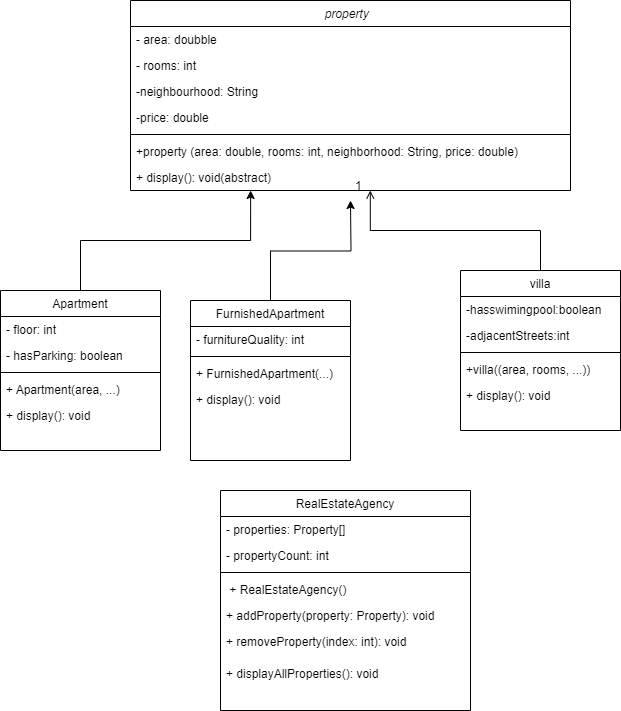

The diagram above was exported from draw.io. Its source (the exported page's mxGraphModel, read from the mxfile embedded in the PNG):
<mxGraphModel dx="1896" dy="915" grid="1" gridSize="10" guides="1" tooltips="1" connect="1" arrows="1" fold="1" page="1" pageScale="1" pageWidth="827" pageHeight="1169" math="0" shadow="0">
  <root>
    <mxCell id="WIyWlLk6GJQsqaUBKTNV-0" />
    <mxCell id="WIyWlLk6GJQsqaUBKTNV-1" parent="WIyWlLk6GJQsqaUBKTNV-0" />
    <mxCell id="zkfFHV4jXpPFQw0GAbJ--0" value="property  " style="swimlane;fontStyle=2;align=center;verticalAlign=top;childLayout=stackLayout;horizontal=1;startSize=26;horizontalStack=0;resizeParent=1;resizeLast=0;collapsible=1;marginBottom=0;rounded=0;shadow=0;strokeWidth=1;" parent="WIyWlLk6GJQsqaUBKTNV-1" vertex="1">
      <mxGeometry x="210" width="440" height="190" as="geometry">
        <mxRectangle x="230" y="140" width="160" height="26" as="alternateBounds" />
      </mxGeometry>
    </mxCell>
    <mxCell id="zkfFHV4jXpPFQw0GAbJ--1" value="- area: doubble" style="text;align=left;verticalAlign=top;spacingLeft=4;spacingRight=4;overflow=hidden;rotatable=0;points=[[0,0.5],[1,0.5]];portConstraint=eastwest;" parent="zkfFHV4jXpPFQw0GAbJ--0" vertex="1">
      <mxGeometry y="26" width="440" height="26" as="geometry" />
    </mxCell>
    <mxCell id="zkfFHV4jXpPFQw0GAbJ--2" value="- rooms: int" style="text;align=left;verticalAlign=top;spacingLeft=4;spacingRight=4;overflow=hidden;rotatable=0;points=[[0,0.5],[1,0.5]];portConstraint=eastwest;rounded=0;shadow=0;html=0;" parent="zkfFHV4jXpPFQw0GAbJ--0" vertex="1">
      <mxGeometry y="52" width="440" height="26" as="geometry" />
    </mxCell>
    <mxCell id="zkfFHV4jXpPFQw0GAbJ--3" value="-neighbourhood: String" style="text;align=left;verticalAlign=top;spacingLeft=4;spacingRight=4;overflow=hidden;rotatable=0;points=[[0,0.5],[1,0.5]];portConstraint=eastwest;rounded=0;shadow=0;html=0;" parent="zkfFHV4jXpPFQw0GAbJ--0" vertex="1">
      <mxGeometry y="78" width="440" height="26" as="geometry" />
    </mxCell>
    <mxCell id="VaNgKiryYj_StwqUikT1-0" value="-price: double" style="text;align=left;verticalAlign=top;spacingLeft=4;spacingRight=4;overflow=hidden;rotatable=0;points=[[0,0.5],[1,0.5]];portConstraint=eastwest;rounded=0;shadow=0;html=0;" vertex="1" parent="zkfFHV4jXpPFQw0GAbJ--0">
      <mxGeometry y="104" width="440" height="26" as="geometry" />
    </mxCell>
    <mxCell id="zkfFHV4jXpPFQw0GAbJ--4" value="" style="line;html=1;strokeWidth=1;align=left;verticalAlign=middle;spacingTop=-1;spacingLeft=3;spacingRight=3;rotatable=0;labelPosition=right;points=[];portConstraint=eastwest;" parent="zkfFHV4jXpPFQw0GAbJ--0" vertex="1">
      <mxGeometry y="130" width="440" height="8" as="geometry" />
    </mxCell>
    <mxCell id="zkfFHV4jXpPFQw0GAbJ--5" value="+property (area: double, rooms: int, neighborhood: String, price: double)" style="text;align=left;verticalAlign=top;spacingLeft=4;spacingRight=4;overflow=hidden;rotatable=0;points=[[0,0.5],[1,0.5]];portConstraint=eastwest;" parent="zkfFHV4jXpPFQw0GAbJ--0" vertex="1">
      <mxGeometry y="138" width="440" height="26" as="geometry" />
    </mxCell>
    <mxCell id="VaNgKiryYj_StwqUikT1-1" value="+ display(): void(abstract)" style="text;align=left;verticalAlign=top;spacingLeft=4;spacingRight=4;overflow=hidden;rotatable=0;points=[[0,0.5],[1,0.5]];portConstraint=eastwest;" vertex="1" parent="zkfFHV4jXpPFQw0GAbJ--0">
      <mxGeometry y="164" width="440" height="26" as="geometry" />
    </mxCell>
    <mxCell id="zkfFHV4jXpPFQw0GAbJ--17" value="villa" style="swimlane;fontStyle=0;align=center;verticalAlign=top;childLayout=stackLayout;horizontal=1;startSize=26;horizontalStack=0;resizeParent=1;resizeLast=0;collapsible=1;marginBottom=0;rounded=0;shadow=0;strokeWidth=1;" parent="WIyWlLk6GJQsqaUBKTNV-1" vertex="1">
      <mxGeometry x="540" y="270" width="160" height="160" as="geometry">
        <mxRectangle x="550" y="140" width="160" height="26" as="alternateBounds" />
      </mxGeometry>
    </mxCell>
    <mxCell id="zkfFHV4jXpPFQw0GAbJ--18" value="-hasswimingpool:boolean" style="text;align=left;verticalAlign=top;spacingLeft=4;spacingRight=4;overflow=hidden;rotatable=0;points=[[0,0.5],[1,0.5]];portConstraint=eastwest;" parent="zkfFHV4jXpPFQw0GAbJ--17" vertex="1">
      <mxGeometry y="26" width="160" height="26" as="geometry" />
    </mxCell>
    <mxCell id="zkfFHV4jXpPFQw0GAbJ--19" value="-adjacentStreets:int" style="text;align=left;verticalAlign=top;spacingLeft=4;spacingRight=4;overflow=hidden;rotatable=0;points=[[0,0.5],[1,0.5]];portConstraint=eastwest;rounded=0;shadow=0;html=0;" parent="zkfFHV4jXpPFQw0GAbJ--17" vertex="1">
      <mxGeometry y="52" width="160" height="26" as="geometry" />
    </mxCell>
    <mxCell id="zkfFHV4jXpPFQw0GAbJ--23" value="" style="line;html=1;strokeWidth=1;align=left;verticalAlign=middle;spacingTop=-1;spacingLeft=3;spacingRight=3;rotatable=0;labelPosition=right;points=[];portConstraint=eastwest;" parent="zkfFHV4jXpPFQw0GAbJ--17" vertex="1">
      <mxGeometry y="78" width="160" height="8" as="geometry" />
    </mxCell>
    <mxCell id="zkfFHV4jXpPFQw0GAbJ--24" value="+villa((area, rooms, ...))" style="text;align=left;verticalAlign=top;spacingLeft=4;spacingRight=4;overflow=hidden;rotatable=0;points=[[0,0.5],[1,0.5]];portConstraint=eastwest;" parent="zkfFHV4jXpPFQw0GAbJ--17" vertex="1">
      <mxGeometry y="86" width="160" height="26" as="geometry" />
    </mxCell>
    <mxCell id="zkfFHV4jXpPFQw0GAbJ--25" value="+ display(): void" style="text;align=left;verticalAlign=top;spacingLeft=4;spacingRight=4;overflow=hidden;rotatable=0;points=[[0,0.5],[1,0.5]];portConstraint=eastwest;" parent="zkfFHV4jXpPFQw0GAbJ--17" vertex="1">
      <mxGeometry y="112" width="160" height="26" as="geometry" />
    </mxCell>
    <mxCell id="zkfFHV4jXpPFQw0GAbJ--26" value="" style="endArrow=open;shadow=0;strokeWidth=1;rounded=0;curved=0;endFill=1;edgeStyle=elbowEdgeStyle;elbow=vertical;entryX=0.545;entryY=1;entryDx=0;entryDy=0;entryPerimeter=0;exitX=0.5;exitY=0;exitDx=0;exitDy=0;" parent="WIyWlLk6GJQsqaUBKTNV-1" source="zkfFHV4jXpPFQw0GAbJ--17" target="VaNgKiryYj_StwqUikT1-1" edge="1">
      <mxGeometry x="0.5" y="41" relative="1" as="geometry">
        <mxPoint x="450" y="230" as="sourcePoint" />
        <mxPoint x="490" y="280" as="targetPoint" />
        <mxPoint x="-40" y="32" as="offset" />
      </mxGeometry>
    </mxCell>
    <mxCell id="zkfFHV4jXpPFQw0GAbJ--28" value="1" style="resizable=0;align=right;verticalAlign=bottom;labelBackgroundColor=none;fontSize=12;" parent="zkfFHV4jXpPFQw0GAbJ--26" connectable="0" vertex="1">
      <mxGeometry x="1" relative="1" as="geometry">
        <mxPoint x="-7" y="4" as="offset" />
      </mxGeometry>
    </mxCell>
    <mxCell id="VaNgKiryYj_StwqUikT1-2" value="Apartment" style="swimlane;fontStyle=0;align=center;verticalAlign=top;childLayout=stackLayout;horizontal=1;startSize=26;horizontalStack=0;resizeParent=1;resizeLast=0;collapsible=1;marginBottom=0;rounded=0;shadow=0;strokeWidth=1;" vertex="1" parent="WIyWlLk6GJQsqaUBKTNV-1">
      <mxGeometry x="80" y="290" width="160" height="160" as="geometry">
        <mxRectangle x="550" y="140" width="160" height="26" as="alternateBounds" />
      </mxGeometry>
    </mxCell>
    <mxCell id="VaNgKiryYj_StwqUikT1-3" value="- floor: int" style="text;align=left;verticalAlign=top;spacingLeft=4;spacingRight=4;overflow=hidden;rotatable=0;points=[[0,0.5],[1,0.5]];portConstraint=eastwest;" vertex="1" parent="VaNgKiryYj_StwqUikT1-2">
      <mxGeometry y="26" width="160" height="26" as="geometry" />
    </mxCell>
    <mxCell id="VaNgKiryYj_StwqUikT1-4" value="- hasParking: boolean" style="text;align=left;verticalAlign=top;spacingLeft=4;spacingRight=4;overflow=hidden;rotatable=0;points=[[0,0.5],[1,0.5]];portConstraint=eastwest;rounded=0;shadow=0;html=0;" vertex="1" parent="VaNgKiryYj_StwqUikT1-2">
      <mxGeometry y="52" width="160" height="26" as="geometry" />
    </mxCell>
    <mxCell id="VaNgKiryYj_StwqUikT1-5" value="" style="line;html=1;strokeWidth=1;align=left;verticalAlign=middle;spacingTop=-1;spacingLeft=3;spacingRight=3;rotatable=0;labelPosition=right;points=[];portConstraint=eastwest;" vertex="1" parent="VaNgKiryYj_StwqUikT1-2">
      <mxGeometry y="78" width="160" height="8" as="geometry" />
    </mxCell>
    <mxCell id="VaNgKiryYj_StwqUikT1-6" value="+ Apartment(area, ...)" style="text;align=left;verticalAlign=top;spacingLeft=4;spacingRight=4;overflow=hidden;rotatable=0;points=[[0,0.5],[1,0.5]];portConstraint=eastwest;" vertex="1" parent="VaNgKiryYj_StwqUikT1-2">
      <mxGeometry y="86" width="160" height="26" as="geometry" />
    </mxCell>
    <mxCell id="VaNgKiryYj_StwqUikT1-7" value="+ display(): void" style="text;align=left;verticalAlign=top;spacingLeft=4;spacingRight=4;overflow=hidden;rotatable=0;points=[[0,0.5],[1,0.5]];portConstraint=eastwest;" vertex="1" parent="VaNgKiryYj_StwqUikT1-2">
      <mxGeometry y="112" width="160" height="26" as="geometry" />
    </mxCell>
    <mxCell id="VaNgKiryYj_StwqUikT1-24" style="edgeStyle=orthogonalEdgeStyle;rounded=0;orthogonalLoop=1;jettySize=auto;html=1;" edge="1" parent="WIyWlLk6GJQsqaUBKTNV-1" source="VaNgKiryYj_StwqUikT1-8">
      <mxGeometry relative="1" as="geometry">
        <mxPoint x="430" y="200" as="targetPoint" />
      </mxGeometry>
    </mxCell>
    <mxCell id="VaNgKiryYj_StwqUikT1-8" value="FurnishedApartment  " style="swimlane;fontStyle=0;align=center;verticalAlign=top;childLayout=stackLayout;horizontal=1;startSize=26;horizontalStack=0;resizeParent=1;resizeLast=0;collapsible=1;marginBottom=0;rounded=0;shadow=0;strokeWidth=1;" vertex="1" parent="WIyWlLk6GJQsqaUBKTNV-1">
      <mxGeometry x="270" y="300" width="160" height="160" as="geometry">
        <mxRectangle x="550" y="140" width="160" height="26" as="alternateBounds" />
      </mxGeometry>
    </mxCell>
    <mxCell id="VaNgKiryYj_StwqUikT1-9" value="- furnitureQuality: int" style="text;align=left;verticalAlign=top;spacingLeft=4;spacingRight=4;overflow=hidden;rotatable=0;points=[[0,0.5],[1,0.5]];portConstraint=eastwest;" vertex="1" parent="VaNgKiryYj_StwqUikT1-8">
      <mxGeometry y="26" width="160" height="26" as="geometry" />
    </mxCell>
    <mxCell id="VaNgKiryYj_StwqUikT1-11" value="" style="line;html=1;strokeWidth=1;align=left;verticalAlign=middle;spacingTop=-1;spacingLeft=3;spacingRight=3;rotatable=0;labelPosition=right;points=[];portConstraint=eastwest;" vertex="1" parent="VaNgKiryYj_StwqUikT1-8">
      <mxGeometry y="52" width="160" height="8" as="geometry" />
    </mxCell>
    <mxCell id="VaNgKiryYj_StwqUikT1-12" value="+ FurnishedApartment(...)" style="text;align=left;verticalAlign=top;spacingLeft=4;spacingRight=4;overflow=hidden;rotatable=0;points=[[0,0.5],[1,0.5]];portConstraint=eastwest;" vertex="1" parent="VaNgKiryYj_StwqUikT1-8">
      <mxGeometry y="60" width="160" height="26" as="geometry" />
    </mxCell>
    <mxCell id="VaNgKiryYj_StwqUikT1-13" value="+ display(): void" style="text;align=left;verticalAlign=top;spacingLeft=4;spacingRight=4;overflow=hidden;rotatable=0;points=[[0,0.5],[1,0.5]];portConstraint=eastwest;" vertex="1" parent="VaNgKiryYj_StwqUikT1-8">
      <mxGeometry y="86" width="160" height="26" as="geometry" />
    </mxCell>
    <mxCell id="VaNgKiryYj_StwqUikT1-14" value="      RealEstateAgency " style="swimlane;fontStyle=0;align=center;verticalAlign=top;childLayout=stackLayout;horizontal=1;startSize=26;horizontalStack=0;resizeParent=1;resizeLast=0;collapsible=1;marginBottom=0;rounded=0;shadow=0;strokeWidth=1;" vertex="1" parent="WIyWlLk6GJQsqaUBKTNV-1">
      <mxGeometry x="300" y="490" width="250" height="220" as="geometry">
        <mxRectangle x="550" y="140" width="160" height="26" as="alternateBounds" />
      </mxGeometry>
    </mxCell>
    <mxCell id="VaNgKiryYj_StwqUikT1-15" value="- properties: Property[]" style="text;align=left;verticalAlign=top;spacingLeft=4;spacingRight=4;overflow=hidden;rotatable=0;points=[[0,0.5],[1,0.5]];portConstraint=eastwest;" vertex="1" parent="VaNgKiryYj_StwqUikT1-14">
      <mxGeometry y="26" width="250" height="26" as="geometry" />
    </mxCell>
    <mxCell id="VaNgKiryYj_StwqUikT1-16" value="- propertyCount: int" style="text;align=left;verticalAlign=top;spacingLeft=4;spacingRight=4;overflow=hidden;rotatable=0;points=[[0,0.5],[1,0.5]];portConstraint=eastwest;rounded=0;shadow=0;html=0;" vertex="1" parent="VaNgKiryYj_StwqUikT1-14">
      <mxGeometry y="52" width="250" height="26" as="geometry" />
    </mxCell>
    <mxCell id="VaNgKiryYj_StwqUikT1-17" value="" style="line;html=1;strokeWidth=1;align=left;verticalAlign=middle;spacingTop=-1;spacingLeft=3;spacingRight=3;rotatable=0;labelPosition=right;points=[];portConstraint=eastwest;" vertex="1" parent="VaNgKiryYj_StwqUikT1-14">
      <mxGeometry y="78" width="250" height="8" as="geometry" />
    </mxCell>
    <mxCell id="VaNgKiryYj_StwqUikT1-18" value=" + RealEstateAgency()    " style="text;align=left;verticalAlign=top;spacingLeft=4;spacingRight=4;overflow=hidden;rotatable=0;points=[[0,0.5],[1,0.5]];portConstraint=eastwest;" vertex="1" parent="VaNgKiryYj_StwqUikT1-14">
      <mxGeometry y="86" width="250" height="26" as="geometry" />
    </mxCell>
    <mxCell id="VaNgKiryYj_StwqUikT1-19" value="+ addProperty(property: Property): void" style="text;align=left;verticalAlign=top;spacingLeft=4;spacingRight=4;overflow=hidden;rotatable=0;points=[[0,0.5],[1,0.5]];portConstraint=eastwest;" vertex="1" parent="VaNgKiryYj_StwqUikT1-14">
      <mxGeometry y="112" width="250" height="26" as="geometry" />
    </mxCell>
    <mxCell id="VaNgKiryYj_StwqUikT1-20" value="+ removeProperty(index: int): void" style="text;align=left;verticalAlign=top;spacingLeft=4;spacingRight=4;overflow=hidden;rotatable=0;points=[[0,0.5],[1,0.5]];portConstraint=eastwest;" vertex="1" parent="VaNgKiryYj_StwqUikT1-14">
      <mxGeometry y="138" width="250" height="32" as="geometry" />
    </mxCell>
    <mxCell id="VaNgKiryYj_StwqUikT1-23" value="+ displayAllProperties(): void" style="text;align=left;verticalAlign=top;spacingLeft=4;spacingRight=4;overflow=hidden;rotatable=0;points=[[0,0.5],[1,0.5]];portConstraint=eastwest;" vertex="1" parent="VaNgKiryYj_StwqUikT1-14">
      <mxGeometry y="170" width="250" height="32" as="geometry" />
    </mxCell>
    <mxCell id="VaNgKiryYj_StwqUikT1-25" style="edgeStyle=orthogonalEdgeStyle;rounded=0;orthogonalLoop=1;jettySize=auto;html=1;entryX=0.273;entryY=1;entryDx=0;entryDy=0;entryPerimeter=0;" edge="1" parent="WIyWlLk6GJQsqaUBKTNV-1" source="VaNgKiryYj_StwqUikT1-2" target="VaNgKiryYj_StwqUikT1-1">
      <mxGeometry relative="1" as="geometry" />
    </mxCell>
  </root>
</mxGraphModel>